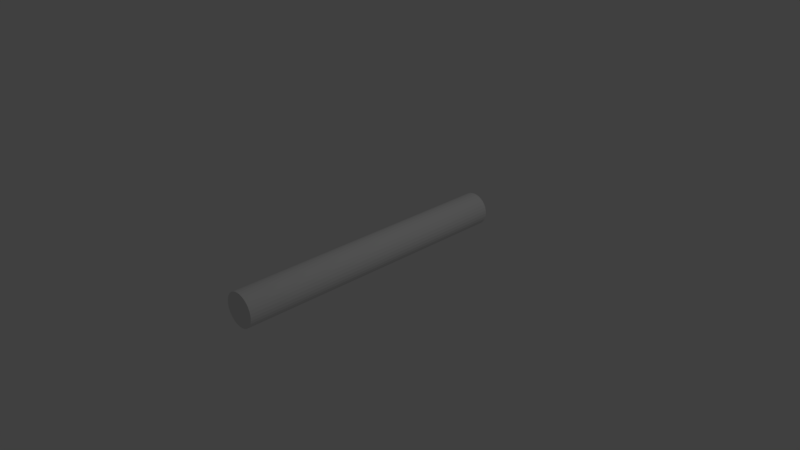 # Source: cylinder.blend  (saved by Blender 2.78.0; exported with 4.5.12 LTS)
import bpy
from mathutils import Matrix  # noqa: F401  (used for matrix-valued properties, if any)

bpy.ops.wm.read_factory_settings(use_empty=True)
scene = bpy.context.scene
scene.name = 'Scene'

# ---- collections
col_collection_1 = bpy.data.collections.new('Collection 1'); scene.collection.children.link(col_collection_1)

# ---- world
world_world = bpy.data.worlds.new('World'); scene.world = world_world
world_world.color = (0.05088, 0.05088, 0.05088)
world_world.use_sun_shadow = False
world_world.sun_shadow_jitter_overblur = 0.0
world_world.cycles.sampling_method = 'MANUAL'

# ---- cameras
cam_camera = bpy.data.cameras.new('Camera')
cam_camera.clip_end = 100.0
cam_camera.lens = 35.0
cam_camera.sensor_width = 32.0
cam_camera.sensor_height = 18.0
cam_camera.ortho_scale = 7.314
cam_camera.dof.focus_distance = 0.0
cam_camera.dof.aperture_fstop = 128.0

# ---- lights
light_lamp = bpy.data.lights.new('Lamp', 'POINT')
light_lamp.transmission_factor = 0.0
light_lamp.cutoff_distance = 30.0
light_lamp.energy = 100.0
light_lamp.shadow_buffer_clip_start = 1.001
light_lamp.shadow_soft_size = 0.1
light_lamp.shadow_maximum_resolution = 0.006
light_lamp.use_absolute_resolution = True

# ---- meshes
me_cylinder_001 = bpy.data.meshes.new('Cylinder.001')
me_cylinder_001.from_pydata([(0.0, -8.638, -0.1202), (0.0, 8.638, -0.1202), (0.1951, -8.638, -0.1179), (0.1951, 8.638, -0.1179), (0.3827, -8.638, -0.1111), (0.3827, 8.638, -0.1111), (0.5556, -8.638, -0.09998), (0.5556, 8.638, -0.09998), (0.7071, -8.638, -0.08503), (0.7071, 8.638, -0.08503), (0.8315, -8.638, -0.0668), (0.8315, 8.638, -0.0668), (0.9239, -8.638, -0.04602), (0.9239, 8.638, -0.04602), (0.9808, -8.638, -0.02346), (0.9808, 8.638, -0.02346), (1.0, -8.638, -1.192e-07), (1.0, 8.638, 1.192e-07), (0.9808, -8.638, 0.02346), (0.9808, 8.638, 0.02346), (0.9239, -8.638, 0.04602), (0.9239, 8.638, 0.04602), (0.8315, -8.638, 0.0668), (0.8315, 8.638, 0.0668), (0.7071, -8.638, 0.08503), (0.7071, 8.638, 0.08503), (0.5556, -8.638, 0.09998), (0.5556, 8.638, 0.09998), (0.3827, -8.638, 0.1111), (0.3827, 8.638, 0.1111), (0.1951, -8.638, 0.1179), (0.1951, 8.638, 0.1179), (-3.258e-07, -8.638, 0.1202), (-3.258e-07, 8.638, 0.1202), (-0.1951, -8.638, 0.1179), (-0.1951, 8.638, 0.1179), (-0.3827, -8.638, 0.1111), (-0.3827, 8.638, 0.1111), (-0.5556, -8.638, 0.09998), (-0.5556, 8.638, 0.09998), (-0.7071, -8.638, 0.08503), (-0.7071, 8.638, 0.08503), (-0.8315, -8.638, 0.0668), (-0.8315, 8.638, 0.0668), (-0.9239, -8.638, 0.04602), (-0.9239, 8.638, 0.04602), (-0.9808, -8.638, 0.02346), (-0.9808, 8.638, 0.02346), (-1.0, -8.638, -2.384e-07), (-1.0, 8.638, -1.192e-07), (-0.9808, -8.638, -0.02346), (-0.9808, 8.638, -0.02346), (-0.9239, -8.638, -0.04602), (-0.9239, 8.638, -0.04602), (-0.8315, -8.638, -0.06681), (-0.8315, 8.638, -0.0668), (-0.7071, -8.638, -0.08503), (-0.7071, 8.638, -0.08503), (-0.5556, -8.638, -0.09998), (-0.5556, 8.638, -0.09998), (-0.3827, -8.638, -0.1111), (-0.3827, 8.638, -0.1111), (-0.1951, -8.638, -0.1179), (-0.1951, 8.638, -0.1179)], [], [(0, 1, 3, 2), (2, 3, 5, 4), (4, 5, 7, 6), (6, 7, 9, 8), (8, 9, 11, 10), (10, 11, 13, 12), (12, 13, 15, 14), (14, 15, 17, 16), (16, 17, 19, 18), (18, 19, 21, 20), (20, 21, 23, 22), (22, 23, 25, 24), (24, 25, 27, 26), (26, 27, 29, 28), (28, 29, 31, 30), (30, 31, 33, 32), (32, 33, 35, 34), (34, 35, 37, 36), (36, 37, 39, 38), (38, 39, 41, 40), (40, 41, 43, 42), (42, 43, 45, 44), (44, 45, 47, 46), (46, 47, 49, 48), (48, 49, 51, 50), (50, 51, 53, 52), (52, 53, 55, 54), (54, 55, 57, 56), (56, 57, 59, 58), (58, 59, 61, 60), (3, 1, 63, 61, 59, 57, 55, 53, 51, 49, 47, 45, 43, 41, 39, 37, 35, 33, 31, 29, 27, 25, 23, 21, 19, 17, 15, 13, 11, 9, 7, 5), (60, 61, 63, 62), (62, 63, 1, 0), (0, 2, 4, 6, 8, 10, 12, 14, 16, 18, 20, 22, 24, 26, 28, 30, 32, 34, 36, 38, 40, 42, 44, 46, 48, 50, 52, 54, 56, 58, 60, 62)])
me_cylinder_001.use_remesh_preserve_volume = False
me_cylinder_001.use_remesh_preserve_attributes = False
me_cylinder_001.use_mirror_vertex_groups = False
me_cylinder_001.update()

# ---- objects
ob_cylinder = bpy.data.objects.new('Cylinder', me_cylinder_001)
ob_lamp = bpy.data.objects.new('Lamp', light_lamp)
ob_camera = bpy.data.objects.new('Camera', cam_camera)

# ---- transforms, parenting, visibility, modifiers, constraints
ob_cylinder.location = (0.0, 0.0, 0.0)
ob_cylinder.scale = (0.2303, 0.2303, 1.915)
ob_cylinder.lineart.crease_threshold = 0.0
ob_lamp.location = (4.076, 1.005, 5.904)
ob_lamp.rotation_euler = (0.6503, 0.05522, 1.866)
ob_lamp.lock_rotations_4d = False
ob_lamp.empty_display_type = 'ARROWS'
ob_lamp.color = (0.0, 0.0, 0.0, 0.0)
ob_lamp.lineart.crease_threshold = 0.0
ob_camera.location = (7.481, -6.508, 5.344)
ob_camera.rotation_euler = (1.109, 0.0, 0.8149)
ob_camera.lock_rotations_4d = False
ob_camera.empty_display_type = 'ARROWS'
ob_camera.color = (0.0, 0.0, 0.0, 0.0)
ob_camera.display_type = 'WIRE'
ob_camera.lineart.crease_threshold = 0.0

# ---- collection membership
col_collection_1.objects.link(ob_cylinder)
col_collection_1.objects.link(ob_lamp)
col_collection_1.objects.link(ob_camera)

# ---- scene / render settings (as saved in the file)
scene.camera = ob_camera
scene.frame_start = 1; scene.frame_end = 250; scene.frame_set(1)
scene.render.engine = 'BLENDER_EEVEE_NEXT'
scene.render.resolution_percentage = 50
scene.render.dither_intensity = 0.0
scene.cycles.use_denoising = False
scene.cycles.samples = 128
scene.cycles.sampling_pattern = 'TABULATED_SOBOL'
scene.cycles.light_sampling_threshold = 0.0
scene.cycles.use_adaptive_sampling = False
scene.cycles.use_light_tree = False
scene.cycles.blur_glossy = 0.0
scene.cycles.sample_clamp_indirect = 0.0
scene.view_settings.view_transform = 'Standard'
bpy.context.view_layer.update()
